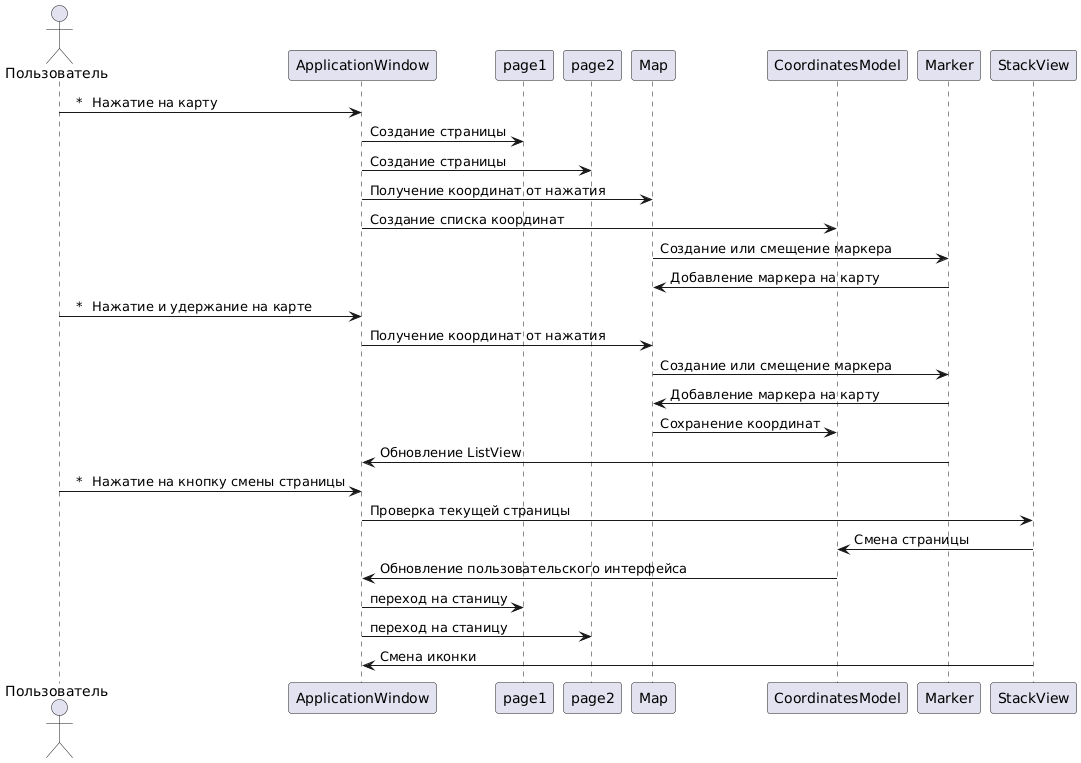

The diagram above was rendered by PlantUML. Its source (embedded in the PNG):
@startuml
actor       Пользователь as user
participant ApplicationWindow as ApplicationWindow 
participant page1 as page1
participant page2 as page2
participant Map as Map
participant CoordinatesModel as CoordinatesModel
participant Marker as Marker
participant StackView as StackView


user -> ApplicationWindow :  ⠀*⠀Нажатие на карту
ApplicationWindow -> page1: Создание страницы
ApplicationWindow -> page2: Создание страницы
ApplicationWindow-> Map: Получение координат от нажатия
ApplicationWindow-> CoordinatesModel: Создание списка координат
Map-> Marker: Создание или смещение маркера
Marker-> Map: Добавление маркера на карту

user -> ApplicationWindow: ⠀*⠀Нажатие и удержание на карте
ApplicationWindow-> Map: Получение координат от нажатия
Map-> Marker: Создание или смещение маркера
Marker-> Map: Добавление маркера на карту
Map-> CoordinatesModel: Сохранение координат
Marker-> ApplicationWindow: Обновление ListView  

user -> ApplicationWindow: ⠀*⠀Нажатие на кнопку смены страницы
ApplicationWindow-> StackView:  Проверка текущей страницы
StackView-> CoordinatesModel:  Смена страницы
CoordinatesModel-> ApplicationWindow:  Обновление пользовательского интерфейса
ApplicationWindow -> page1: переход на станицу
ApplicationWindow -> page2: переход на станицу
StackView-> ApplicationWindow:   Смена иконки
@enduml